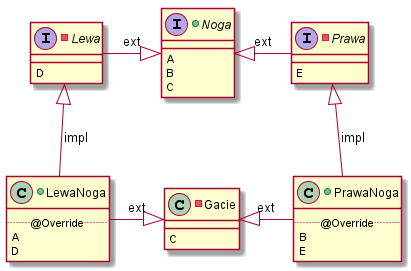

The diagram above was rendered by PlantUML. Its source (embedded in the PNG):
@startuml

+interface Noga{
    {method} A
    {method} B
    {method} C    
}
-interface Lewa{

    {method} D 
}
+class LewaNoga{
    ..@Override..
        {method} A
        {method} D
}

-interface Prawa{
    {method} E
}
+class PrawaNoga{
    ..@Override..
        {method} B
        {method} E
}
-class Gacie{
    {method} C
}


    Lewa    -|>     Noga   :   ext
    Noga   <|-     Prawa     :   ext

    Gacie   <|-     PrawaNoga   :   ext
    LewaNoga      -|>     Gacie   :   ext

    Lewa    <|--    LewaNoga      :   impl
    Prawa     <|--    PrawaNoga   :   impl

@enduml